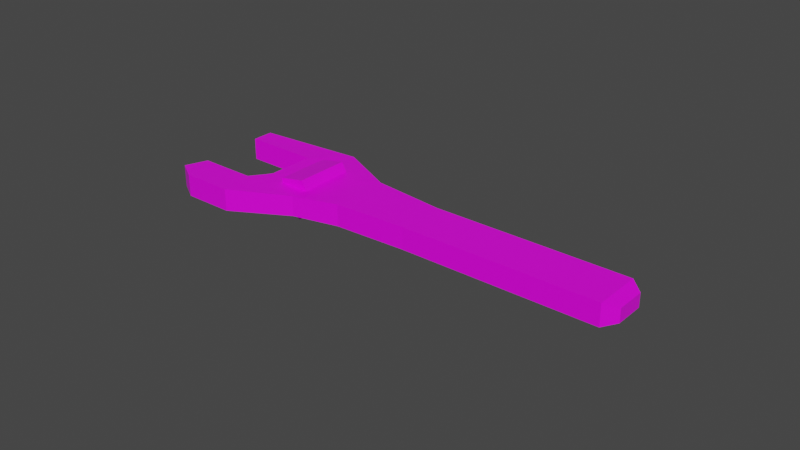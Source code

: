 # Source: wrench.blend  (saved by Blender 2.93.21; exported with 4.5.12 LTS)
import bpy
from mathutils import Matrix  # noqa: F401  (used for matrix-valued properties, if any)

bpy.ops.wm.read_factory_settings(use_empty=True)
scene = bpy.context.scene
scene.name = 'Scene'

# ---- collections
col_collection = bpy.data.collections.new('Collection'); scene.collection.children.link(col_collection)

# ---- images (referenced by path relative to the original .blend; pixels are not part of the script)
import os
ASSET_DIR = os.environ.get("B2B_ASSET_DIR", "")  # directory of the original .blend (textures are referenced by path, not embedded)
HERE = os.path.dirname(os.path.abspath(__file__))  # packed textures are extracted next to this script under _unpacked/

def load_image(name, relpath, width, height, colorspace="sRGB"):
    """Load a texture the original file referenced (path relative to the .blend, or extracted next to this script)."""
    p = next((c for c in (os.path.join(HERE, relpath), os.path.join(ASSET_DIR, relpath)) if relpath and os.path.exists(c)), "")
    if p:
        img = bpy.data.images.load(p, check_existing=True)
        img.name = name
    else:  # same state as the original file: an image datablock whose file is absent (Cycles renders it pink)
        img = bpy.data.images.new(name, width, height)
        img.source = "FILE"
        img.filepath = "//" + (relpath or name)
    img.colorspace_settings.name = colorspace
    return img
img_palette_png = load_image('palette.png', 'palette.png', 1024, 1024, 'sRGB')

# ---- materials (node trees are filled in below, after node groups)
mat_material = bpy.data.materials.new('Material')
mat_material.alpha_threshold = 0.0
mat_material.use_transparent_shadow = False
mat_material.line_color = (0.0, 0.0, 0.0, 1.0)

# ---- material node trees
mat_material.use_nodes = True; mat_material.node_tree.nodes.clear()
_N = mat_material.node_tree.nodes; _L = mat_material.node_tree.links
n0 = _N.new('ShaderNodeOutputMaterial'); n0.name = 'Material Output'; n0.location = (300, 300)
n1 = _N.new('ShaderNodeBsdfPrincipled'); n1.name = 'Principled BSDF'; n1.location = (10, 300)
n1.distribution = 'GGX'
n1.subsurface_method = 'BURLEY'
n1.inputs[2].default_value = 0.4
n1.inputs[3].default_value = 1.45
n1.inputs[27].default_value = (0.0, 0.0, 0.0, 1.0)
n1.inputs[28].default_value = 1.0
n2 = _N.new('ShaderNodeTexImage'); n2.name = 'Image Texture'; n2.location = (-280, 280)
n2.image = img_palette_png
_L.new(n1.outputs[0], n0.inputs[0])
_L.new(n2.outputs[0], n1.inputs[0])
n0.is_active_output = True

# ---- world
world_world = bpy.data.worlds.new('World'); scene.world = world_world
world_world.use_nodes = True; world_world.node_tree.nodes.clear()
_N = world_world.node_tree.nodes; _L = world_world.node_tree.links
n0 = _N.new('ShaderNodeOutputWorld'); n0.name = 'World Output'; n0.location = (300, 300)
n1 = _N.new('ShaderNodeBackground'); n1.name = 'Background'; n1.location = (10, 300)
n1.inputs[0].default_value = (0.05088, 0.05088, 0.05088, 1.0)
_L.new(n1.outputs[0], n0.inputs[0])
n0.is_active_output = True
world_world.color = (0.05088, 0.05088, 0.05088)
world_world.use_sun_shadow = False
world_world.sun_shadow_jitter_overblur = 0.0

# ---- meshes
me_cylinder = bpy.data.meshes.new('Cylinder')
me_cylinder.from_pydata([(0.0, 0.03817, -0.05152), (0.0, 0.03817, 0.04285), (0.0363, 0.01179, -0.05152), (0.0363, 0.01179, 0.04285), (0.02243, -0.03088, -0.05152), (0.02243, -0.03088, 0.04285), (-0.02243, -0.03088, -0.05152), (-0.02243, -0.03088, 0.04285), (-0.0363, 0.01179, -0.05152), (-0.0363, 0.01179, 0.04285), (0.09488, 0.0234, 0.04736), (0.07881, 0.05778, 0.04736), (0.09488, 0.0234, -0.05603), (0.07881, 0.05778, -0.05603), (0.209, 0.07675, 0.04181), (0.193, 0.1111, 0.04181), (0.209, 0.07675, -0.04181), (0.193, 0.1111, -0.04181), (0.02499, -0.007724, 0.06863), (0.0101, 0.02412, 0.06863), (-0.0005022, -0.01964, -0.1076), (-0.01539, 0.01221, -0.1076), (-0.06352, -0.05063, 0.1214), (-0.07958, -0.01625, 0.1214), (-0.1421, -0.08734, 0.1214), (-0.1581, -0.05297, 0.1214), (-0.1665, -0.09877, -0.09005), (-0.1732, -0.1019, 0.1008), (-0.1892, -0.06751, 0.1008), (-0.1826, -0.0644, -0.09005), (-0.07202, -0.05461, 0.06294), (-0.03665, -0.03807, 0.06294), (-0.03665, -0.03807, -0.03135), (-0.08809, -0.02023, 0.06294), (-0.06807, -0.01087, -0.0523), (-0.07958, -0.01625, 0.06294), (-0.1581, -0.05297, 0.06294), (-0.06352, -0.05063, 0.06294), (-0.1421, -0.08734, 0.06294), (-0.1762, -0.06142, 0.06273), (-0.1829, -0.06453, -0.05325), (-0.1602, -0.0958, 0.06273), (-0.1668, -0.09891, -0.05325), (-0.05574, -0.04699, 0.03902), (-0.04991, -0.04427, -0.05223), (-0.04991, -0.04427, 0.02895), (-0.0718, -0.01262, 0.03902), (-0.06598, -0.009893, -0.05223), (-0.06598, -0.009893, 0.02895), (0.367, 0.1506, 0.04181), (0.351, 0.185, 0.04181), (0.367, 0.1506, -0.04181), (0.351, 0.185, -0.04181), (0.517, 0.2207, 0.04181), (0.501, 0.2551, 0.04181), (0.517, 0.2207, -0.04181), (0.501, 0.2551, -0.04181), (0.5329, 0.2361, 0.02599), (0.5229, 0.2574, 0.02599), (0.5329, 0.2361, -0.02599), (0.5229, 0.2574, -0.02599)], [], [(0, 1, 3, 2), (2, 3, 5, 4), (4, 5, 7, 6), (3, 1, 9, 7, 5), (6, 7, 9, 8), (8, 9, 1, 0), (0, 2, 4, 6, 8), (12, 13, 17, 16), (17, 15, 50, 52), (14, 15, 11, 10), (12, 16, 14, 10), (17, 13, 11, 15), (48, 23, 19), (10, 11, 19, 18), (11, 13, 21, 48, 19), (13, 12, 20, 21), (36, 25, 23, 35), (22, 24, 38, 37), (22, 23, 25, 24), (29, 26, 42, 40), (27, 28, 39, 41), (24, 25, 28, 27), (39, 28, 25, 36), (24, 27, 41, 38), (30, 33, 46, 43), (48, 35, 23), (44, 45, 48, 47), (46, 48, 45, 43), (50, 49, 53, 54), (15, 14, 49, 50), (14, 16, 51, 49), (16, 17, 52, 51), (56, 54, 58, 60), (51, 52, 56, 55), (49, 51, 55, 53), (52, 50, 54, 56), (59, 60, 58, 57), (54, 53, 57, 58), (55, 56, 60, 59), (53, 55, 59, 57), (44, 31, 45), (30, 43, 45, 31), (44, 47, 34), (40, 47, 21, 29), (33, 35, 48, 46), (29, 21, 20, 26), (47, 48, 21), (19, 23, 22, 18), (30, 38, 41, 39, 36, 33), (40, 42, 44, 34), (22, 37, 31, 18), (12, 10, 18, 20), (44, 20, 18, 31), (26, 20, 44, 42)])
_uv = me_cylinder.uv_layers.new(name='UVMap')
_uv.uv.foreach_set('vector', [0.3027, 0.9277, 0.3027, 0.9277, 0.3027, 0.9277, 0.3027, 0.9277, 0.3027, 0.9277, 0.3027, 0.9277, 0.3027, 0.9277, 0.3027, 0.9277, 0.3027, 0.9277, 0.3027, 0.9277, 0.3027, 0.9277, 0.3027, 0.9277, 0.3027, 0.9277, 0.3027, 0.9277, 0.3027, 0.9277, 0.3027, 0.9277, 0.3027, 0.9277, 0.3027, 0.9277, 0.3027, 0.9277, 0.3027, 0.9277, 0.3027, 0.9277, 0.3027, 0.9277, 0.3027, 0.9277, 0.3027, 0.9277, 0.3027, 0.9277, 0.3027, 0.9277, 0.3027, 0.9277, 0.3027, 0.9277, 0.3027, 0.9277, 0.3027, 0.9277, 0.1641, 0.9785, 0.1641, 0.9785, 0.1641, 0.9785, 0.1641, 0.9785, 0.8574, 0.8223, 0.8574, 0.8223, 0.8574, 0.8223, 0.8574, 0.8223, 0.1641, 0.9785, 0.1641, 0.9785, 0.1641, 0.9785, 0.1641, 0.9785, 0.1641, 0.9785, 0.1641, 0.9785, 0.1641, 0.9785, 0.1641, 0.9785, 0.1641, 0.9785, 0.1641, 0.9785, 0.1641, 0.9785, 0.1641, 0.9785, 0.1641, 0.9785, 0.1641, 0.9785, 0.1641, 0.9785, 0.1641, 0.9785, 0.1641, 0.9785, 0.1641, 0.9785, 0.1641, 0.9785, 0.1641, 0.9785, 0.1641, 0.9785, 0.1641, 0.9785, 0.1641, 0.9785, 0.1641, 0.9785, 0.1641, 0.9785, 0.1641, 0.9785, 0.1641, 0.9785, 0.1641, 0.9785, 0.1641, 0.9785, 0.1641, 0.9785, 0.1641, 0.9785, 0.1641, 0.9785, 0.1641, 0.9785, 0.1641, 0.9785, 0.1641, 0.9785, 0.1641, 0.9785, 0.1641, 0.9785, 0.1641, 0.9785, 0.1641, 0.9785, 0.1641, 0.9785, 0.1641, 0.9785, 0.1641, 0.9785, 0.1641, 0.9785, 0.1641, 0.9785, 0.1641, 0.9785, 0.1641, 0.9785, 0.1641, 0.9785, 0.1641, 0.9785, 0.1641, 0.9785, 0.1641, 0.9785, 0.1641, 0.9785, 0.1641, 0.9785, 0.1641, 0.9785, 0.1641, 0.9785, 0.1641, 0.9785, 0.1641, 0.9785, 0.1641, 0.9785, 0.1641, 0.9785, 0.1641, 0.9785, 0.1641, 0.9785, 0.1641, 0.9785, 0.1641, 0.9785, 0.1641, 0.9785, 0.1641, 0.9785, 0.1592, 0.9785, 0.1592, 0.9785, 0.1592, 0.9785, 0.1641, 0.9785, 0.1641, 0.9785, 0.1641, 0.9785, 0.1641, 0.9785, 0.1641, 0.9785, 0.1641, 0.9785, 0.1641, 0.9785, 0.1641, 0.9785, 0.1641, 0.9785, 0.1641, 0.9785, 0.1641, 0.9785, 0.1641, 0.9785, 0.8574, 0.8223, 0.8574, 0.8223, 0.8574, 0.8223, 0.8574, 0.8223, 0.8574, 0.8223, 0.8574, 0.8223, 0.8574, 0.8223, 0.8574, 0.8223, 0.8574, 0.8223, 0.8574, 0.8223, 0.8574, 0.8223, 0.8574, 0.8223, 0.3066, 0.9258, 0.3066, 0.9258, 0.3066, 0.9258, 0.3066, 0.9258, 0.1641, 0.9785, 0.1641, 0.9785, 0.1641, 0.9785, 0.1641, 0.9785, 0.1641, 0.9785, 0.1641, 0.9785, 0.1641, 0.9785, 0.1641, 0.9785, 0.1641, 0.9785, 0.1641, 0.9785, 0.1641, 0.9785, 0.1641, 0.9785, 0.3066, 0.9258, 0.3066, 0.9258, 0.3066, 0.9258, 0.3066, 0.9258, 0.3066, 0.9258, 0.3066, 0.9258, 0.3066, 0.9258, 0.3066, 0.9258, 0.3066, 0.9258, 0.3066, 0.9258, 0.3066, 0.9258, 0.3066, 0.9258, 0.3066, 0.9258, 0.3066, 0.9258, 0.3066, 0.9258, 0.3066, 0.9258, 0.1592, 0.9785, 0.1592, 0.9785, 0.1592, 0.9785, 0.1641, 0.9785, 0.1641, 0.9785, 0.1641, 0.9785, 0.1641, 0.9785, 0.1641, 0.9785, 0.1641, 0.9785, 0.1621, 0.9863, 0.1641, 0.9785, 0.1641, 0.9785, 0.1641, 0.9785, 0.1641, 0.9785, 0.1592, 0.9785, 0.1592, 0.9785, 0.1592, 0.9785, 0.1592, 0.9785, 0.1641, 0.9785, 0.1641, 0.9785, 0.1641, 0.9785, 0.1641, 0.9785, 0.1641, 0.9785, 0.1641, 0.9785, 0.1641, 0.9785, 0.1641, 0.9785, 0.1641, 0.9785, 0.1641, 0.9785, 0.1641, 0.9785, 0.1641, 0.9785, 0.1641, 0.9785, 0.1641, 0.9785, 0.1641, 0.9785, 0.1641, 0.9785, 0.1641, 0.9785, 0.1592, 0.9785, 0.1592, 0.9785, 0.1592, 0.9785, 0.1592, 0.9785, 0.1641, 0.9785, 0.1641, 0.9785, 0.1641, 0.9785, 0.1641, 0.9785, 0.1641, 0.9785, 0.1641, 0.9785, 0.1641, 0.9785, 0.1641, 0.9785, 0.1592, 0.9785, 0.1592, 0.9785, 0.1592, 0.9785, 0.1592, 0.9785, 0.1592, 0.9785, 0.1592, 0.9785, 0.1592, 0.9785, 0.1592, 0.9785])
me_cylinder.materials.append(mat_material)
me_cylinder.use_remesh_fix_poles = True
me_cylinder.use_remesh_preserve_attributes = False
me_cylinder.update()

# ---- objects
ob_cylinder = bpy.data.objects.new('Cylinder', me_cylinder)

# ---- transforms, parenting, visibility, modifiers, constraints
ob_cylinder.location = (-0.175, 0.0, 0.0)
ob_cylinder.rotation_euler = (1.571, 0.4372, 0.0)

# ---- collection membership
col_collection.objects.link(ob_cylinder)

# ---- scene / render settings (as saved in the file)
scene.frame_start = 1; scene.frame_end = 250; scene.frame_set(1)
scene.render.engine = 'BLENDER_EEVEE_NEXT'
scene.cycles.use_denoising = False
scene.cycles.samples = 128
scene.cycles.sampling_pattern = 'TABULATED_SOBOL'
scene.cycles.use_adaptive_sampling = False
scene.cycles.use_light_tree = False
scene.view_settings.view_transform = 'Filmic'
bpy.context.view_layer.update()

# ---- added for rendering (the .blend has no active camera and no usable light): camera, sun
cam_auto = bpy.data.cameras.new('AutoCamera')
cam_auto.lens = 50.0
cam_auto.sensor_width = 36.0
cam_auto.clip_end = 1000.0
ob_auto_camera = bpy.data.objects.new('AutoCamera', cam_auto)
scene.collection.objects.link(ob_auto_camera)
ob_auto_camera.location = (0.984503, -1.17197, 0.774425)
ob_auto_camera.rotation_euler = (1.09748, -7.21219e-08, 0.694738)
scene.camera = ob_auto_camera
light_auto_sun = bpy.data.lights.new('AutoSun', 'SUN')
light_auto_sun.energy = 3.0
light_auto_sun.angle = 0.0523599
ob_auto_sun = bpy.data.objects.new('AutoSun', light_auto_sun)
scene.collection.objects.link(ob_auto_sun)
ob_auto_sun.rotation_euler = (0.872665, 0.174533, 0.523599)
bpy.context.view_layer.update()
